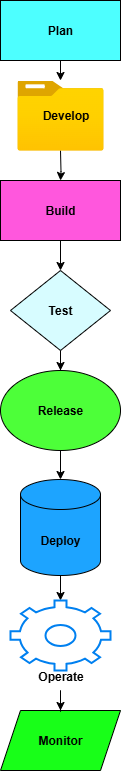

The diagram above was exported from draw.io. Its source (the exported page's mxGraphModel, read from the mxfile embedded in the PNG):
<mxGraphModel dx="1744" dy="930" grid="1" gridSize="10" guides="1" tooltips="1" connect="1" arrows="1" fold="1" page="1" pageScale="1" pageWidth="827" pageHeight="1169" math="0" shadow="0">
  <root>
    <mxCell id="0" />
    <mxCell id="1" parent="0" />
    <mxCell id="vN20DzwX2WukUAmuRkwj-26" value="" style="edgeStyle=orthogonalEdgeStyle;rounded=0;orthogonalLoop=1;jettySize=auto;html=1;" edge="1" parent="1" target="vN20DzwX2WukUAmuRkwj-22">
      <mxGeometry relative="1" as="geometry">
        <mxPoint x="403.43" y="80" as="sourcePoint" />
        <mxPoint x="396.5728571428571" y="100" as="targetPoint" />
        <Array as="points">
          <mxPoint x="400" y="80" />
        </Array>
      </mxGeometry>
    </mxCell>
    <mxCell id="vN20DzwX2WukUAmuRkwj-1" value="&lt;b&gt;Plan&lt;/b&gt;" style="rounded=0;whiteSpace=wrap;html=1;fillColor=#4DFFFF;" vertex="1" parent="1">
      <mxGeometry x="340" y="20" width="120" height="60" as="geometry" />
    </mxCell>
    <mxCell id="vN20DzwX2WukUAmuRkwj-15" value="" style="edgeStyle=orthogonalEdgeStyle;rounded=0;orthogonalLoop=1;jettySize=auto;html=1;" edge="1" parent="1" target="vN20DzwX2WukUAmuRkwj-6">
      <mxGeometry relative="1" as="geometry">
        <mxPoint x="400.0000000000002" y="170" as="sourcePoint" />
      </mxGeometry>
    </mxCell>
    <mxCell id="vN20DzwX2WukUAmuRkwj-16" value="" style="edgeStyle=orthogonalEdgeStyle;rounded=0;orthogonalLoop=1;jettySize=auto;html=1;" edge="1" parent="1" source="vN20DzwX2WukUAmuRkwj-6" target="vN20DzwX2WukUAmuRkwj-7">
      <mxGeometry relative="1" as="geometry" />
    </mxCell>
    <mxCell id="vN20DzwX2WukUAmuRkwj-6" value="&lt;b&gt;Build&lt;/b&gt;" style="rounded=0;whiteSpace=wrap;html=1;fillColor=#FF57DD;" vertex="1" parent="1">
      <mxGeometry x="340" y="200" width="120" height="60" as="geometry" />
    </mxCell>
    <mxCell id="vN20DzwX2WukUAmuRkwj-17" value="" style="edgeStyle=orthogonalEdgeStyle;rounded=0;orthogonalLoop=1;jettySize=auto;html=1;" edge="1" parent="1" source="vN20DzwX2WukUAmuRkwj-7" target="vN20DzwX2WukUAmuRkwj-9">
      <mxGeometry relative="1" as="geometry" />
    </mxCell>
    <mxCell id="vN20DzwX2WukUAmuRkwj-7" value="&lt;b&gt;Test&lt;/b&gt;" style="rhombus;whiteSpace=wrap;html=1;fillColor=#D7FCFF;" vertex="1" parent="1">
      <mxGeometry x="350" y="290" width="100" height="80" as="geometry" />
    </mxCell>
    <mxCell id="vN20DzwX2WukUAmuRkwj-18" value="" style="edgeStyle=orthogonalEdgeStyle;rounded=0;orthogonalLoop=1;jettySize=auto;html=1;" edge="1" parent="1" source="vN20DzwX2WukUAmuRkwj-9" target="vN20DzwX2WukUAmuRkwj-10">
      <mxGeometry relative="1" as="geometry" />
    </mxCell>
    <mxCell id="vN20DzwX2WukUAmuRkwj-9" value="&lt;b&gt;Release&lt;/b&gt;" style="ellipse;whiteSpace=wrap;html=1;fillColor=#4DFF39;" vertex="1" parent="1">
      <mxGeometry x="340" y="390" width="120" height="80" as="geometry" />
    </mxCell>
    <mxCell id="vN20DzwX2WukUAmuRkwj-31" value="" style="edgeStyle=orthogonalEdgeStyle;rounded=0;orthogonalLoop=1;jettySize=auto;html=1;" edge="1" parent="1" source="vN20DzwX2WukUAmuRkwj-10" target="vN20DzwX2WukUAmuRkwj-29">
      <mxGeometry relative="1" as="geometry" />
    </mxCell>
    <mxCell id="vN20DzwX2WukUAmuRkwj-10" value="&lt;b&gt;Deploy&lt;/b&gt;" style="shape=cylinder3;whiteSpace=wrap;html=1;boundedLbl=1;backgroundOutline=1;size=15;fillColor=#1DA4FF;" vertex="1" parent="1">
      <mxGeometry x="360" y="499" width="80" height="96" as="geometry" />
    </mxCell>
    <mxCell id="vN20DzwX2WukUAmuRkwj-12" value="&lt;b&gt;Monitor&lt;/b&gt;" style="shape=parallelogram;perimeter=parallelogramPerimeter;whiteSpace=wrap;html=1;fixedSize=1;fillColor=#18FF18;" vertex="1" parent="1">
      <mxGeometry x="340" y="730" width="120" height="60" as="geometry" />
    </mxCell>
    <mxCell id="vN20DzwX2WukUAmuRkwj-22" value="" style="image;aspect=fixed;html=1;points=[];align=center;fontSize=12;image=img/lib/azure2/general/Folder_Blank.svg;" vertex="1" parent="1">
      <mxGeometry x="356.88" y="100" width="86.25" height="70" as="geometry" />
    </mxCell>
    <mxCell id="vN20DzwX2WukUAmuRkwj-28" value="&lt;b&gt;Develop&lt;/b&gt;" style="text;html=1;align=center;verticalAlign=middle;resizable=0;points=[];autosize=1;strokeColor=none;fillColor=none;" vertex="1" parent="1">
      <mxGeometry x="370" y="120" width="70" height="30" as="geometry" />
    </mxCell>
    <mxCell id="vN20DzwX2WukUAmuRkwj-29" value="" style="html=1;verticalLabelPosition=bottom;align=center;labelBackgroundColor=#ffffff;verticalAlign=top;strokeWidth=2;strokeColor=#0080F0;shadow=0;dashed=0;shape=mxgraph.ios7.icons.settings;" vertex="1" parent="1">
      <mxGeometry x="350" y="620" width="100" height="70" as="geometry" />
    </mxCell>
    <mxCell id="vN20DzwX2WukUAmuRkwj-33" value="" style="edgeStyle=orthogonalEdgeStyle;rounded=0;orthogonalLoop=1;jettySize=auto;html=1;" edge="1" parent="1" source="vN20DzwX2WukUAmuRkwj-32" target="vN20DzwX2WukUAmuRkwj-12">
      <mxGeometry relative="1" as="geometry" />
    </mxCell>
    <mxCell id="vN20DzwX2WukUAmuRkwj-32" value="&lt;b&gt;Operate&lt;/b&gt;" style="text;html=1;align=center;verticalAlign=middle;resizable=0;points=[];autosize=1;strokeColor=none;fillColor=none;" vertex="1" parent="1">
      <mxGeometry x="365" y="681" width="70" height="30" as="geometry" />
    </mxCell>
  </root>
</mxGraphModel>